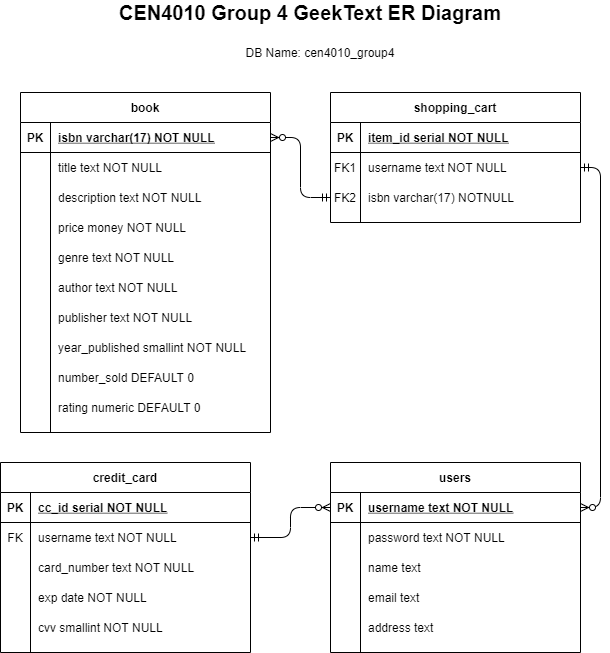

The diagram above was exported from draw.io. Its source (the exported page's mxGraphModel, read from the mxfile embedded in the PNG):
<mxGraphModel dx="1326" dy="800" grid="1" gridSize="10" guides="1" tooltips="1" connect="1" arrows="1" fold="1" page="1" pageScale="1" pageWidth="850" pageHeight="1100" math="0" shadow="0" extFonts="Permanent Marker^https://fonts.googleapis.com/css?family=Permanent+Marker">
  <root>
    <mxCell id="0" />
    <mxCell id="1" parent="0" />
    <mxCell id="C-vyLk0tnHw3VtMMgP7b-13" value="users" style="shape=table;startSize=30;container=1;collapsible=1;childLayout=tableLayout;fixedRows=1;rowLines=0;fontStyle=1;align=center;resizeLast=1;" parent="1" vertex="1">
      <mxGeometry x="350" y="490" width="250" height="190" as="geometry" />
    </mxCell>
    <mxCell id="C-vyLk0tnHw3VtMMgP7b-14" value="" style="shape=partialRectangle;collapsible=0;dropTarget=0;pointerEvents=0;fillColor=none;points=[[0,0.5],[1,0.5]];portConstraint=eastwest;top=0;left=0;right=0;bottom=1;" parent="C-vyLk0tnHw3VtMMgP7b-13" vertex="1">
      <mxGeometry y="30" width="250" height="30" as="geometry" />
    </mxCell>
    <mxCell id="C-vyLk0tnHw3VtMMgP7b-15" value="PK" style="shape=partialRectangle;overflow=hidden;connectable=0;fillColor=none;top=0;left=0;bottom=0;right=0;fontStyle=1;" parent="C-vyLk0tnHw3VtMMgP7b-14" vertex="1">
      <mxGeometry width="30" height="30" as="geometry" />
    </mxCell>
    <mxCell id="C-vyLk0tnHw3VtMMgP7b-16" value="username text NOT NULL" style="shape=partialRectangle;overflow=hidden;connectable=0;fillColor=none;top=0;left=0;bottom=0;right=0;align=left;spacingLeft=6;fontStyle=5;" parent="C-vyLk0tnHw3VtMMgP7b-14" vertex="1">
      <mxGeometry x="30" width="220" height="30" as="geometry" />
    </mxCell>
    <mxCell id="C-vyLk0tnHw3VtMMgP7b-17" value="" style="shape=partialRectangle;collapsible=0;dropTarget=0;pointerEvents=0;fillColor=none;points=[[0,0.5],[1,0.5]];portConstraint=eastwest;top=0;left=0;right=0;bottom=0;" parent="C-vyLk0tnHw3VtMMgP7b-13" vertex="1">
      <mxGeometry y="60" width="250" height="30" as="geometry" />
    </mxCell>
    <mxCell id="C-vyLk0tnHw3VtMMgP7b-18" value="" style="shape=partialRectangle;overflow=hidden;connectable=0;fillColor=none;top=0;left=0;bottom=0;right=0;" parent="C-vyLk0tnHw3VtMMgP7b-17" vertex="1">
      <mxGeometry width="30" height="30" as="geometry" />
    </mxCell>
    <mxCell id="C-vyLk0tnHw3VtMMgP7b-19" value="password text NOT NULL" style="shape=partialRectangle;overflow=hidden;connectable=0;fillColor=none;top=0;left=0;bottom=0;right=0;align=left;spacingLeft=6;" parent="C-vyLk0tnHw3VtMMgP7b-17" vertex="1">
      <mxGeometry x="30" width="220" height="30" as="geometry" />
    </mxCell>
    <mxCell id="C-vyLk0tnHw3VtMMgP7b-20" value="" style="shape=partialRectangle;collapsible=0;dropTarget=0;pointerEvents=0;fillColor=none;points=[[0,0.5],[1,0.5]];portConstraint=eastwest;top=0;left=0;right=0;bottom=0;" parent="C-vyLk0tnHw3VtMMgP7b-13" vertex="1">
      <mxGeometry y="90" width="250" height="30" as="geometry" />
    </mxCell>
    <mxCell id="C-vyLk0tnHw3VtMMgP7b-21" value="" style="shape=partialRectangle;overflow=hidden;connectable=0;fillColor=none;top=0;left=0;bottom=0;right=0;" parent="C-vyLk0tnHw3VtMMgP7b-20" vertex="1">
      <mxGeometry width="30" height="30" as="geometry" />
    </mxCell>
    <mxCell id="C-vyLk0tnHw3VtMMgP7b-22" value="name text" style="shape=partialRectangle;overflow=hidden;connectable=0;fillColor=none;top=0;left=0;bottom=0;right=0;align=left;spacingLeft=6;" parent="C-vyLk0tnHw3VtMMgP7b-20" vertex="1">
      <mxGeometry x="30" width="220" height="30" as="geometry" />
    </mxCell>
    <mxCell id="p2nFHBSOZfjg0tFSrHLU-23" value="" style="shape=partialRectangle;collapsible=0;dropTarget=0;pointerEvents=0;fillColor=none;points=[[0,0.5],[1,0.5]];portConstraint=eastwest;top=0;left=0;right=0;bottom=0;" parent="C-vyLk0tnHw3VtMMgP7b-13" vertex="1">
      <mxGeometry y="120" width="250" height="30" as="geometry" />
    </mxCell>
    <mxCell id="p2nFHBSOZfjg0tFSrHLU-24" value="" style="shape=partialRectangle;overflow=hidden;connectable=0;fillColor=none;top=0;left=0;bottom=0;right=0;" parent="p2nFHBSOZfjg0tFSrHLU-23" vertex="1">
      <mxGeometry width="30" height="30" as="geometry" />
    </mxCell>
    <mxCell id="p2nFHBSOZfjg0tFSrHLU-25" value="email text" style="shape=partialRectangle;overflow=hidden;connectable=0;fillColor=none;top=0;left=0;bottom=0;right=0;align=left;spacingLeft=6;" parent="p2nFHBSOZfjg0tFSrHLU-23" vertex="1">
      <mxGeometry x="30" width="220" height="30" as="geometry" />
    </mxCell>
    <mxCell id="p2nFHBSOZfjg0tFSrHLU-26" value="" style="shape=partialRectangle;collapsible=0;dropTarget=0;pointerEvents=0;fillColor=none;points=[[0,0.5],[1,0.5]];portConstraint=eastwest;top=0;left=0;right=0;bottom=0;" parent="C-vyLk0tnHw3VtMMgP7b-13" vertex="1">
      <mxGeometry y="150" width="250" height="30" as="geometry" />
    </mxCell>
    <mxCell id="p2nFHBSOZfjg0tFSrHLU-27" value="" style="shape=partialRectangle;overflow=hidden;connectable=0;fillColor=none;top=0;left=0;bottom=0;right=0;" parent="p2nFHBSOZfjg0tFSrHLU-26" vertex="1">
      <mxGeometry width="30" height="30" as="geometry" />
    </mxCell>
    <mxCell id="p2nFHBSOZfjg0tFSrHLU-28" value="address text" style="shape=partialRectangle;overflow=hidden;connectable=0;fillColor=none;top=0;left=0;bottom=0;right=0;align=left;spacingLeft=6;" parent="p2nFHBSOZfjg0tFSrHLU-26" vertex="1">
      <mxGeometry x="30" width="220" height="30" as="geometry" />
    </mxCell>
    <mxCell id="C-vyLk0tnHw3VtMMgP7b-23" value="book" style="shape=table;startSize=30;container=1;collapsible=1;childLayout=tableLayout;fixedRows=1;rowLines=0;fontStyle=1;align=center;resizeLast=1;" parent="1" vertex="1">
      <mxGeometry x="40" y="120" width="250" height="340" as="geometry" />
    </mxCell>
    <mxCell id="C-vyLk0tnHw3VtMMgP7b-24" value="" style="shape=partialRectangle;collapsible=0;dropTarget=0;pointerEvents=0;fillColor=none;points=[[0,0.5],[1,0.5]];portConstraint=eastwest;top=0;left=0;right=0;bottom=1;" parent="C-vyLk0tnHw3VtMMgP7b-23" vertex="1">
      <mxGeometry y="30" width="250" height="30" as="geometry" />
    </mxCell>
    <mxCell id="C-vyLk0tnHw3VtMMgP7b-25" value="PK" style="shape=partialRectangle;overflow=hidden;connectable=0;fillColor=none;top=0;left=0;bottom=0;right=0;fontStyle=1;" parent="C-vyLk0tnHw3VtMMgP7b-24" vertex="1">
      <mxGeometry width="30" height="30" as="geometry" />
    </mxCell>
    <mxCell id="C-vyLk0tnHw3VtMMgP7b-26" value="isbn varchar(17) NOT NULL " style="shape=partialRectangle;overflow=hidden;connectable=0;fillColor=none;top=0;left=0;bottom=0;right=0;align=left;spacingLeft=6;fontStyle=5;" parent="C-vyLk0tnHw3VtMMgP7b-24" vertex="1">
      <mxGeometry x="30" width="220" height="30" as="geometry" />
    </mxCell>
    <mxCell id="C-vyLk0tnHw3VtMMgP7b-27" value="" style="shape=partialRectangle;collapsible=0;dropTarget=0;pointerEvents=0;fillColor=none;points=[[0,0.5],[1,0.5]];portConstraint=eastwest;top=0;left=0;right=0;bottom=0;" parent="C-vyLk0tnHw3VtMMgP7b-23" vertex="1">
      <mxGeometry y="60" width="250" height="30" as="geometry" />
    </mxCell>
    <mxCell id="C-vyLk0tnHw3VtMMgP7b-28" value="" style="shape=partialRectangle;overflow=hidden;connectable=0;fillColor=none;top=0;left=0;bottom=0;right=0;" parent="C-vyLk0tnHw3VtMMgP7b-27" vertex="1">
      <mxGeometry width="30" height="30" as="geometry" />
    </mxCell>
    <mxCell id="C-vyLk0tnHw3VtMMgP7b-29" value="title text NOT NULL" style="shape=partialRectangle;overflow=hidden;connectable=0;fillColor=none;top=0;left=0;bottom=0;right=0;align=left;spacingLeft=6;" parent="C-vyLk0tnHw3VtMMgP7b-27" vertex="1">
      <mxGeometry x="30" width="220" height="30" as="geometry" />
    </mxCell>
    <mxCell id="p2nFHBSOZfjg0tFSrHLU-2" value="" style="shape=partialRectangle;collapsible=0;dropTarget=0;pointerEvents=0;fillColor=none;points=[[0,0.5],[1,0.5]];portConstraint=eastwest;top=0;left=0;right=0;bottom=0;" parent="C-vyLk0tnHw3VtMMgP7b-23" vertex="1">
      <mxGeometry y="90" width="250" height="30" as="geometry" />
    </mxCell>
    <mxCell id="p2nFHBSOZfjg0tFSrHLU-3" value="" style="shape=partialRectangle;overflow=hidden;connectable=0;fillColor=none;top=0;left=0;bottom=0;right=0;" parent="p2nFHBSOZfjg0tFSrHLU-2" vertex="1">
      <mxGeometry width="30" height="30" as="geometry" />
    </mxCell>
    <mxCell id="p2nFHBSOZfjg0tFSrHLU-4" value="description text NOT NULL" style="shape=partialRectangle;overflow=hidden;connectable=0;fillColor=none;top=0;left=0;bottom=0;right=0;align=left;spacingLeft=6;" parent="p2nFHBSOZfjg0tFSrHLU-2" vertex="1">
      <mxGeometry x="30" width="220" height="30" as="geometry" />
    </mxCell>
    <mxCell id="p2nFHBSOZfjg0tFSrHLU-5" value="" style="shape=partialRectangle;collapsible=0;dropTarget=0;pointerEvents=0;fillColor=none;points=[[0,0.5],[1,0.5]];portConstraint=eastwest;top=0;left=0;right=0;bottom=0;" parent="C-vyLk0tnHw3VtMMgP7b-23" vertex="1">
      <mxGeometry y="120" width="250" height="30" as="geometry" />
    </mxCell>
    <mxCell id="p2nFHBSOZfjg0tFSrHLU-6" value="" style="shape=partialRectangle;overflow=hidden;connectable=0;fillColor=none;top=0;left=0;bottom=0;right=0;" parent="p2nFHBSOZfjg0tFSrHLU-5" vertex="1">
      <mxGeometry width="30" height="30" as="geometry" />
    </mxCell>
    <mxCell id="p2nFHBSOZfjg0tFSrHLU-7" value="price money NOT NULL" style="shape=partialRectangle;overflow=hidden;connectable=0;fillColor=none;top=0;left=0;bottom=0;right=0;align=left;spacingLeft=6;" parent="p2nFHBSOZfjg0tFSrHLU-5" vertex="1">
      <mxGeometry x="30" width="220" height="30" as="geometry" />
    </mxCell>
    <mxCell id="p2nFHBSOZfjg0tFSrHLU-8" value="" style="shape=partialRectangle;collapsible=0;dropTarget=0;pointerEvents=0;fillColor=none;points=[[0,0.5],[1,0.5]];portConstraint=eastwest;top=0;left=0;right=0;bottom=0;" parent="C-vyLk0tnHw3VtMMgP7b-23" vertex="1">
      <mxGeometry y="150" width="250" height="30" as="geometry" />
    </mxCell>
    <mxCell id="p2nFHBSOZfjg0tFSrHLU-9" value="" style="shape=partialRectangle;overflow=hidden;connectable=0;fillColor=none;top=0;left=0;bottom=0;right=0;" parent="p2nFHBSOZfjg0tFSrHLU-8" vertex="1">
      <mxGeometry width="30" height="30" as="geometry" />
    </mxCell>
    <mxCell id="p2nFHBSOZfjg0tFSrHLU-10" value="genre text NOT NULL" style="shape=partialRectangle;overflow=hidden;connectable=0;fillColor=none;top=0;left=0;bottom=0;right=0;align=left;spacingLeft=6;" parent="p2nFHBSOZfjg0tFSrHLU-8" vertex="1">
      <mxGeometry x="30" width="220" height="30" as="geometry" />
    </mxCell>
    <mxCell id="p2nFHBSOZfjg0tFSrHLU-11" value="" style="shape=partialRectangle;collapsible=0;dropTarget=0;pointerEvents=0;fillColor=none;points=[[0,0.5],[1,0.5]];portConstraint=eastwest;top=0;left=0;right=0;bottom=0;" parent="C-vyLk0tnHw3VtMMgP7b-23" vertex="1">
      <mxGeometry y="180" width="250" height="30" as="geometry" />
    </mxCell>
    <mxCell id="p2nFHBSOZfjg0tFSrHLU-12" value="" style="shape=partialRectangle;overflow=hidden;connectable=0;fillColor=none;top=0;left=0;bottom=0;right=0;" parent="p2nFHBSOZfjg0tFSrHLU-11" vertex="1">
      <mxGeometry width="30" height="30" as="geometry" />
    </mxCell>
    <mxCell id="p2nFHBSOZfjg0tFSrHLU-13" value="author text NOT NULL" style="shape=partialRectangle;overflow=hidden;connectable=0;fillColor=none;top=0;left=0;bottom=0;right=0;align=left;spacingLeft=6;" parent="p2nFHBSOZfjg0tFSrHLU-11" vertex="1">
      <mxGeometry x="30" width="220" height="30" as="geometry" />
    </mxCell>
    <mxCell id="p2nFHBSOZfjg0tFSrHLU-14" value="" style="shape=partialRectangle;collapsible=0;dropTarget=0;pointerEvents=0;fillColor=none;points=[[0,0.5],[1,0.5]];portConstraint=eastwest;top=0;left=0;right=0;bottom=0;" parent="C-vyLk0tnHw3VtMMgP7b-23" vertex="1">
      <mxGeometry y="210" width="250" height="30" as="geometry" />
    </mxCell>
    <mxCell id="p2nFHBSOZfjg0tFSrHLU-15" value="" style="shape=partialRectangle;overflow=hidden;connectable=0;fillColor=none;top=0;left=0;bottom=0;right=0;" parent="p2nFHBSOZfjg0tFSrHLU-14" vertex="1">
      <mxGeometry width="30" height="30" as="geometry" />
    </mxCell>
    <mxCell id="p2nFHBSOZfjg0tFSrHLU-16" value="publisher text NOT NULL" style="shape=partialRectangle;overflow=hidden;connectable=0;fillColor=none;top=0;left=0;bottom=0;right=0;align=left;spacingLeft=6;" parent="p2nFHBSOZfjg0tFSrHLU-14" vertex="1">
      <mxGeometry x="30" width="220" height="30" as="geometry" />
    </mxCell>
    <mxCell id="p2nFHBSOZfjg0tFSrHLU-17" value="" style="shape=partialRectangle;collapsible=0;dropTarget=0;pointerEvents=0;fillColor=none;points=[[0,0.5],[1,0.5]];portConstraint=eastwest;top=0;left=0;right=0;bottom=0;" parent="C-vyLk0tnHw3VtMMgP7b-23" vertex="1">
      <mxGeometry y="240" width="250" height="30" as="geometry" />
    </mxCell>
    <mxCell id="p2nFHBSOZfjg0tFSrHLU-18" value="" style="shape=partialRectangle;overflow=hidden;connectable=0;fillColor=none;top=0;left=0;bottom=0;right=0;" parent="p2nFHBSOZfjg0tFSrHLU-17" vertex="1">
      <mxGeometry width="30" height="30" as="geometry" />
    </mxCell>
    <mxCell id="p2nFHBSOZfjg0tFSrHLU-19" value="year_published smallint NOT NULL" style="shape=partialRectangle;overflow=hidden;connectable=0;fillColor=none;top=0;left=0;bottom=0;right=0;align=left;spacingLeft=6;" parent="p2nFHBSOZfjg0tFSrHLU-17" vertex="1">
      <mxGeometry x="30" width="220" height="30" as="geometry" />
    </mxCell>
    <mxCell id="p2nFHBSOZfjg0tFSrHLU-20" value="" style="shape=partialRectangle;collapsible=0;dropTarget=0;pointerEvents=0;fillColor=none;points=[[0,0.5],[1,0.5]];portConstraint=eastwest;top=0;left=0;right=0;bottom=0;" parent="C-vyLk0tnHw3VtMMgP7b-23" vertex="1">
      <mxGeometry y="270" width="250" height="30" as="geometry" />
    </mxCell>
    <mxCell id="p2nFHBSOZfjg0tFSrHLU-21" value="" style="shape=partialRectangle;overflow=hidden;connectable=0;fillColor=none;top=0;left=0;bottom=0;right=0;" parent="p2nFHBSOZfjg0tFSrHLU-20" vertex="1">
      <mxGeometry width="30" height="30" as="geometry" />
    </mxCell>
    <mxCell id="p2nFHBSOZfjg0tFSrHLU-22" value="number_sold DEFAULT 0" style="shape=partialRectangle;overflow=hidden;connectable=0;fillColor=none;top=0;left=0;bottom=0;right=0;align=left;spacingLeft=6;" parent="p2nFHBSOZfjg0tFSrHLU-20" vertex="1">
      <mxGeometry x="30" width="220" height="30" as="geometry" />
    </mxCell>
    <mxCell id="c80Cnr2_e_x79g6dOZ0B-1" value="" style="shape=partialRectangle;collapsible=0;dropTarget=0;pointerEvents=0;fillColor=none;points=[[0,0.5],[1,0.5]];portConstraint=eastwest;top=0;left=0;right=0;bottom=0;" parent="C-vyLk0tnHw3VtMMgP7b-23" vertex="1">
      <mxGeometry y="300" width="250" height="30" as="geometry" />
    </mxCell>
    <mxCell id="c80Cnr2_e_x79g6dOZ0B-2" value="" style="shape=partialRectangle;overflow=hidden;connectable=0;fillColor=none;top=0;left=0;bottom=0;right=0;" parent="c80Cnr2_e_x79g6dOZ0B-1" vertex="1">
      <mxGeometry width="30" height="30" as="geometry" />
    </mxCell>
    <mxCell id="c80Cnr2_e_x79g6dOZ0B-3" value="rating numeric DEFAULT 0" style="shape=partialRectangle;overflow=hidden;connectable=0;fillColor=none;top=0;left=0;bottom=0;right=0;align=left;spacingLeft=6;" parent="c80Cnr2_e_x79g6dOZ0B-1" vertex="1">
      <mxGeometry x="30" width="220" height="30" as="geometry" />
    </mxCell>
    <mxCell id="p2nFHBSOZfjg0tFSrHLU-29" value="credit_card" style="shape=table;startSize=30;container=1;collapsible=1;childLayout=tableLayout;fixedRows=1;rowLines=0;fontStyle=1;align=center;resizeLast=1;" parent="1" vertex="1">
      <mxGeometry x="20" y="490" width="250" height="190" as="geometry" />
    </mxCell>
    <mxCell id="p2nFHBSOZfjg0tFSrHLU-30" value="" style="shape=partialRectangle;collapsible=0;dropTarget=0;pointerEvents=0;fillColor=none;points=[[0,0.5],[1,0.5]];portConstraint=eastwest;top=0;left=0;right=0;bottom=1;" parent="p2nFHBSOZfjg0tFSrHLU-29" vertex="1">
      <mxGeometry y="30" width="250" height="30" as="geometry" />
    </mxCell>
    <mxCell id="p2nFHBSOZfjg0tFSrHLU-31" value="PK" style="shape=partialRectangle;overflow=hidden;connectable=0;fillColor=none;top=0;left=0;bottom=0;right=0;fontStyle=1;" parent="p2nFHBSOZfjg0tFSrHLU-30" vertex="1">
      <mxGeometry width="30" height="30" as="geometry" />
    </mxCell>
    <mxCell id="p2nFHBSOZfjg0tFSrHLU-32" value="cc_id serial NOT NULL" style="shape=partialRectangle;overflow=hidden;connectable=0;fillColor=none;top=0;left=0;bottom=0;right=0;align=left;spacingLeft=6;fontStyle=5;" parent="p2nFHBSOZfjg0tFSrHLU-30" vertex="1">
      <mxGeometry x="30" width="220" height="30" as="geometry" />
    </mxCell>
    <mxCell id="p2nFHBSOZfjg0tFSrHLU-46" value="" style="shape=partialRectangle;collapsible=0;dropTarget=0;pointerEvents=0;fillColor=none;points=[[0,0.5],[1,0.5]];portConstraint=eastwest;top=0;left=0;right=0;bottom=0;" parent="p2nFHBSOZfjg0tFSrHLU-29" vertex="1">
      <mxGeometry y="60" width="250" height="30" as="geometry" />
    </mxCell>
    <mxCell id="p2nFHBSOZfjg0tFSrHLU-47" value="FK" style="shape=partialRectangle;overflow=hidden;connectable=0;fillColor=none;top=0;left=0;bottom=0;right=0;" parent="p2nFHBSOZfjg0tFSrHLU-46" vertex="1">
      <mxGeometry width="30" height="30" as="geometry" />
    </mxCell>
    <mxCell id="p2nFHBSOZfjg0tFSrHLU-48" value="username text NOT NULL" style="shape=partialRectangle;overflow=hidden;connectable=0;fillColor=none;top=0;left=0;bottom=0;right=0;align=left;spacingLeft=6;" parent="p2nFHBSOZfjg0tFSrHLU-46" vertex="1">
      <mxGeometry x="30" width="220" height="30" as="geometry" />
    </mxCell>
    <mxCell id="p2nFHBSOZfjg0tFSrHLU-33" value="" style="shape=partialRectangle;collapsible=0;dropTarget=0;pointerEvents=0;fillColor=none;points=[[0,0.5],[1,0.5]];portConstraint=eastwest;top=0;left=0;right=0;bottom=0;" parent="p2nFHBSOZfjg0tFSrHLU-29" vertex="1">
      <mxGeometry y="90" width="250" height="30" as="geometry" />
    </mxCell>
    <mxCell id="p2nFHBSOZfjg0tFSrHLU-34" value="" style="shape=partialRectangle;overflow=hidden;connectable=0;fillColor=none;top=0;left=0;bottom=0;right=0;" parent="p2nFHBSOZfjg0tFSrHLU-33" vertex="1">
      <mxGeometry width="30" height="30" as="geometry" />
    </mxCell>
    <mxCell id="p2nFHBSOZfjg0tFSrHLU-35" value="card_number text NOT NULL" style="shape=partialRectangle;overflow=hidden;connectable=0;fillColor=none;top=0;left=0;bottom=0;right=0;align=left;spacingLeft=6;" parent="p2nFHBSOZfjg0tFSrHLU-33" vertex="1">
      <mxGeometry x="30" width="220" height="30" as="geometry" />
    </mxCell>
    <mxCell id="p2nFHBSOZfjg0tFSrHLU-36" value="" style="shape=partialRectangle;collapsible=0;dropTarget=0;pointerEvents=0;fillColor=none;points=[[0,0.5],[1,0.5]];portConstraint=eastwest;top=0;left=0;right=0;bottom=0;" parent="p2nFHBSOZfjg0tFSrHLU-29" vertex="1">
      <mxGeometry y="120" width="250" height="30" as="geometry" />
    </mxCell>
    <mxCell id="p2nFHBSOZfjg0tFSrHLU-37" value="" style="shape=partialRectangle;overflow=hidden;connectable=0;fillColor=none;top=0;left=0;bottom=0;right=0;" parent="p2nFHBSOZfjg0tFSrHLU-36" vertex="1">
      <mxGeometry width="30" height="30" as="geometry" />
    </mxCell>
    <mxCell id="p2nFHBSOZfjg0tFSrHLU-38" value="exp date NOT NULL" style="shape=partialRectangle;overflow=hidden;connectable=0;fillColor=none;top=0;left=0;bottom=0;right=0;align=left;spacingLeft=6;" parent="p2nFHBSOZfjg0tFSrHLU-36" vertex="1">
      <mxGeometry x="30" width="220" height="30" as="geometry" />
    </mxCell>
    <mxCell id="p2nFHBSOZfjg0tFSrHLU-39" value="" style="shape=partialRectangle;collapsible=0;dropTarget=0;pointerEvents=0;fillColor=none;points=[[0,0.5],[1,0.5]];portConstraint=eastwest;top=0;left=0;right=0;bottom=0;" parent="p2nFHBSOZfjg0tFSrHLU-29" vertex="1">
      <mxGeometry y="150" width="250" height="30" as="geometry" />
    </mxCell>
    <mxCell id="p2nFHBSOZfjg0tFSrHLU-40" value="" style="shape=partialRectangle;overflow=hidden;connectable=0;fillColor=none;top=0;left=0;bottom=0;right=0;" parent="p2nFHBSOZfjg0tFSrHLU-39" vertex="1">
      <mxGeometry width="30" height="30" as="geometry" />
    </mxCell>
    <mxCell id="p2nFHBSOZfjg0tFSrHLU-41" value="cvv smallint NOT NULL" style="shape=partialRectangle;overflow=hidden;connectable=0;fillColor=none;top=0;left=0;bottom=0;right=0;align=left;spacingLeft=6;" parent="p2nFHBSOZfjg0tFSrHLU-39" vertex="1">
      <mxGeometry x="30" width="220" height="30" as="geometry" />
    </mxCell>
    <mxCell id="p2nFHBSOZfjg0tFSrHLU-49" style="edgeStyle=orthogonalEdgeStyle;rounded=1;orthogonalLoop=1;jettySize=auto;html=1;exitX=1;exitY=0.5;exitDx=0;exitDy=0;entryX=0;entryY=0.5;entryDx=0;entryDy=0;endArrow=ERzeroToMany;endFill=1;startArrow=ERmandOne;startFill=0;" parent="1" source="p2nFHBSOZfjg0tFSrHLU-46" target="C-vyLk0tnHw3VtMMgP7b-14" edge="1">
      <mxGeometry relative="1" as="geometry" />
    </mxCell>
    <mxCell id="p2nFHBSOZfjg0tFSrHLU-51" value="shopping_cart" style="shape=table;startSize=30;container=1;collapsible=1;childLayout=tableLayout;fixedRows=1;rowLines=0;fontStyle=1;align=center;resizeLast=1;" parent="1" vertex="1">
      <mxGeometry x="350" y="120" width="250" height="130" as="geometry" />
    </mxCell>
    <mxCell id="p2nFHBSOZfjg0tFSrHLU-52" value="" style="shape=partialRectangle;collapsible=0;dropTarget=0;pointerEvents=0;fillColor=none;points=[[0,0.5],[1,0.5]];portConstraint=eastwest;top=0;left=0;right=0;bottom=1;" parent="p2nFHBSOZfjg0tFSrHLU-51" vertex="1">
      <mxGeometry y="30" width="250" height="30" as="geometry" />
    </mxCell>
    <mxCell id="p2nFHBSOZfjg0tFSrHLU-53" value="PK" style="shape=partialRectangle;overflow=hidden;connectable=0;fillColor=none;top=0;left=0;bottom=0;right=0;fontStyle=1;" parent="p2nFHBSOZfjg0tFSrHLU-52" vertex="1">
      <mxGeometry width="30" height="30" as="geometry" />
    </mxCell>
    <mxCell id="p2nFHBSOZfjg0tFSrHLU-54" value="item_id serial NOT NULL" style="shape=partialRectangle;overflow=hidden;connectable=0;fillColor=none;top=0;left=0;bottom=0;right=0;align=left;spacingLeft=6;fontStyle=5;" parent="p2nFHBSOZfjg0tFSrHLU-52" vertex="1">
      <mxGeometry x="30" width="220" height="30" as="geometry" />
    </mxCell>
    <mxCell id="p2nFHBSOZfjg0tFSrHLU-55" value="" style="shape=partialRectangle;collapsible=0;dropTarget=0;pointerEvents=0;fillColor=none;points=[[0,0.5],[1,0.5]];portConstraint=eastwest;top=0;left=0;right=0;bottom=0;" parent="p2nFHBSOZfjg0tFSrHLU-51" vertex="1">
      <mxGeometry y="60" width="250" height="30" as="geometry" />
    </mxCell>
    <mxCell id="p2nFHBSOZfjg0tFSrHLU-56" value="FK1" style="shape=partialRectangle;overflow=hidden;connectable=0;fillColor=none;top=0;left=0;bottom=0;right=0;" parent="p2nFHBSOZfjg0tFSrHLU-55" vertex="1">
      <mxGeometry width="30" height="30" as="geometry" />
    </mxCell>
    <mxCell id="p2nFHBSOZfjg0tFSrHLU-57" value="username text NOT NULL" style="shape=partialRectangle;overflow=hidden;connectable=0;fillColor=none;top=0;left=0;bottom=0;right=0;align=left;spacingLeft=6;" parent="p2nFHBSOZfjg0tFSrHLU-55" vertex="1">
      <mxGeometry x="30" width="220" height="30" as="geometry" />
    </mxCell>
    <mxCell id="p2nFHBSOZfjg0tFSrHLU-58" value="" style="shape=partialRectangle;collapsible=0;dropTarget=0;pointerEvents=0;fillColor=none;points=[[0,0.5],[1,0.5]];portConstraint=eastwest;top=0;left=0;right=0;bottom=0;" parent="p2nFHBSOZfjg0tFSrHLU-51" vertex="1">
      <mxGeometry y="90" width="250" height="30" as="geometry" />
    </mxCell>
    <mxCell id="p2nFHBSOZfjg0tFSrHLU-59" value="FK2" style="shape=partialRectangle;overflow=hidden;connectable=0;fillColor=none;top=0;left=0;bottom=0;right=0;" parent="p2nFHBSOZfjg0tFSrHLU-58" vertex="1">
      <mxGeometry width="30" height="30" as="geometry" />
    </mxCell>
    <mxCell id="p2nFHBSOZfjg0tFSrHLU-60" value="isbn varchar(17) NOTNULL" style="shape=partialRectangle;overflow=hidden;connectable=0;fillColor=none;top=0;left=0;bottom=0;right=0;align=left;spacingLeft=6;" parent="p2nFHBSOZfjg0tFSrHLU-58" vertex="1">
      <mxGeometry x="30" width="220" height="30" as="geometry" />
    </mxCell>
    <mxCell id="p2nFHBSOZfjg0tFSrHLU-68" style="edgeStyle=orthogonalEdgeStyle;rounded=1;orthogonalLoop=1;jettySize=auto;html=1;exitX=1;exitY=0.5;exitDx=0;exitDy=0;entryX=1;entryY=0.5;entryDx=0;entryDy=0;startArrow=ERzeroToMany;startFill=1;endArrow=ERmandOne;endFill=0;" parent="1" source="C-vyLk0tnHw3VtMMgP7b-14" target="p2nFHBSOZfjg0tFSrHLU-55" edge="1">
      <mxGeometry relative="1" as="geometry" />
    </mxCell>
    <mxCell id="p2nFHBSOZfjg0tFSrHLU-69" style="edgeStyle=orthogonalEdgeStyle;rounded=1;orthogonalLoop=1;jettySize=auto;html=1;exitX=0;exitY=0.5;exitDx=0;exitDy=0;entryX=1;entryY=0.5;entryDx=0;entryDy=0;startArrow=ERmandOne;startFill=0;endArrow=ERzeroToMany;endFill=1;" parent="1" source="p2nFHBSOZfjg0tFSrHLU-58" target="C-vyLk0tnHw3VtMMgP7b-24" edge="1">
      <mxGeometry relative="1" as="geometry" />
    </mxCell>
    <mxCell id="p2nFHBSOZfjg0tFSrHLU-70" value="&lt;b&gt;&lt;font style=&quot;font-size: 20px&quot;&gt;CEN4010 Group 4 GeekText&amp;nbsp;ER Diagram&lt;/font&gt;&lt;/b&gt;" style="text;html=1;strokeColor=none;fillColor=none;align=center;verticalAlign=middle;whiteSpace=wrap;rounded=0;" parent="1" vertex="1">
      <mxGeometry x="40" y="30" width="580" height="20" as="geometry" />
    </mxCell>
    <mxCell id="c80Cnr2_e_x79g6dOZ0B-4" value="DB Name: cen4010_group4" style="text;html=1;strokeColor=none;fillColor=none;align=center;verticalAlign=middle;whiteSpace=wrap;rounded=0;" parent="1" vertex="1">
      <mxGeometry x="80" y="70" width="520" height="20" as="geometry" />
    </mxCell>
  </root>
</mxGraphModel>